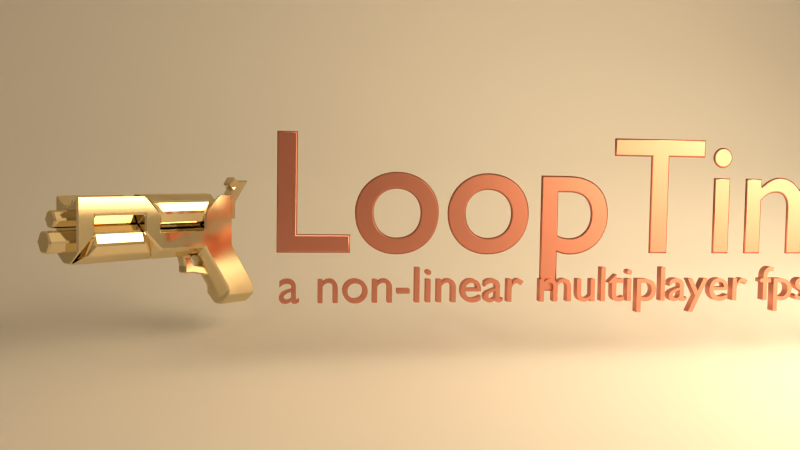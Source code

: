 # Source: source.blend  (saved by Blender 2.69.0; exported with 4.5.12 LTS)
import bpy
from mathutils import Matrix  # noqa: F401  (used for matrix-valued properties, if any)

bpy.ops.wm.read_factory_settings(use_empty=True)
scene = bpy.context.scene
scene.name = 'Scene'

# ---- collections
col_collection_1 = bpy.data.collections.new('Collection 1'); scene.collection.children.link(col_collection_1)
col_collection_2 = bpy.data.collections.new('Collection 2'); scene.collection.children.link(col_collection_2)

# ---- materials (node trees are filled in below, after node groups)
mat_floor = bpy.data.materials.new('Floor')
mat_floor.alpha_threshold = 0.0
mat_floor.roughness = 0.5
mat_floor.line_color = (0.0, 0.0, 0.0, 1.0)
mat_mainlight = bpy.data.materials.new('Mainlight')
mat_mainlight.alpha_threshold = 0.0
mat_mainlight.roughness = 0.5
mat_mainlight.line_color = (0.0, 0.0, 0.0, 1.0)
mat_text = bpy.data.materials.new('Text')
mat_text.alpha_threshold = 0.0
mat_text.roughness = 0.5
mat_text.line_color = (0.0, 0.0, 0.0, 1.0)
mat_gun = bpy.data.materials.new('Gun')
mat_gun.alpha_threshold = 0.0
mat_gun.preview_render_type = 'SHADERBALL'
mat_gun.roughness = 0.5
mat_gun.line_color = (0.0, 0.0, 0.0, 1.0)

# ---- material node trees
mat_floor.use_nodes = True; mat_floor.node_tree.nodes.clear()
_N = mat_floor.node_tree.nodes; _L = mat_floor.node_tree.links
n0 = _N.new('ShaderNodeOutputMaterial'); n0.name = 'Material Output'; n0.location = (300, 300)
n1 = _N.new('ShaderNodeBsdfDiffuse'); n1.name = 'Diffuse BSDF'; n1.location = (100, 300)
_L.new(n1.outputs[0], n0.inputs[0])
n0.is_active_output = True
mat_mainlight.use_nodes = True; mat_mainlight.node_tree.nodes.clear()
_N = mat_mainlight.node_tree.nodes; _L = mat_mainlight.node_tree.links
n0 = _N.new('ShaderNodeOutputMaterial'); n0.name = 'Material Output'; n0.location = (300, 300)
n1 = _N.new('ShaderNodeEmission'); n1.name = 'Emission'; n1.location = (110, 300)
n1.inputs[0].default_value = (0.6383, 0.473, 0.2764, 1.0)
n1.inputs[1].default_value = 10.0
_L.new(n1.outputs[0], n0.inputs[0])
n0.is_active_output = True
mat_text.use_nodes = True; mat_text.node_tree.nodes.clear()
_N = mat_text.node_tree.nodes; _L = mat_text.node_tree.links
n0 = _N.new('ShaderNodeOutputMaterial'); n0.name = 'Material Output'; n0.location = (300, 300)
n1 = _N.new('ShaderNodeBsdfAnisotropic'); n1.name = 'Glossy BSDF'; n1.location = (100, 300)
n1.distribution = 'BECKMANN'
n1.inputs[0].default_value = (0.8, 0.3206, 0.2388, 1.0)
n1.inputs[1].default_value = 0.4472
_L.new(n1.outputs[0], n0.inputs[0])
n0.is_active_output = True
mat_gun.use_nodes = True; mat_gun.node_tree.nodes.clear()
_N = mat_gun.node_tree.nodes; _L = mat_gun.node_tree.links
n0 = _N.new('ShaderNodeOutputMaterial'); n0.name = 'Material Output'; n0.location = (300, 300)
n1 = _N.new('ShaderNodeBsdfAnisotropic'); n1.name = 'Glossy BSDF'; n1.location = (100, 300)
n1.distribution = 'BECKMANN'
n1.inputs[0].default_value = (0.8, 0.6673, 0.4135, 1.0)
n1.inputs[1].default_value = 0.1
_L.new(n1.outputs[0], n0.inputs[0])
n0.is_active_output = True

# ---- world
world_world = bpy.data.worlds.new('World'); scene.world = world_world
world_world.color = (0.0, 0.0, 0.0)
world_world.use_sun_shadow = False
world_world.sun_shadow_jitter_overblur = 0.0
world_world.cycles.sampling_method = 'MANUAL'
world_world.cycles.sample_map_resolution = 256

# ---- cameras
cam_camera = bpy.data.cameras.new('Camera')
cam_camera.clip_end = 100.0
cam_camera.lens = 35.0
cam_camera.sensor_width = 32.0
cam_camera.sensor_height = 18.0
cam_camera.ortho_scale = 7.314
cam_camera.dof.focus_distance = 0.0

# ---- meshes
me_cube_001 = bpy.data.meshes.new('Cube.001')
me_cube_001.from_pydata([(-1.0, -1.0, -1.0), (-1.0, 1.0, -1.0), (1.0, 1.0, -1.0), (1.0, -1.0, -1.0), (-1.0, -1.0, 1.0), (-1.0, 1.0, 1.0), (1.0, 1.0, 1.0), (1.0, -1.0, 1.0)], [], [(4, 5, 1, 0), (5, 6, 2, 1), (6, 7, 3, 2), (7, 4, 0, 3), (0, 1, 2, 3), (7, 6, 5, 4)])
me_cube_001.materials.append(mat_floor)
me_cube_001.use_remesh_preserve_volume = False
me_cube_001.use_remesh_preserve_attributes = False
me_cube_001.use_mirror_vertex_groups = False
me_cube_001.update()
me_plane_003 = bpy.data.meshes.new('Plane.003')
me_plane_003.from_pydata([(9.012, -12.02, -5.166), (-9.012, -12.02, -5.166), (9.012, 6.008, -5.166), (-9.012, 6.008, -5.166), (9.012, 6.008, 10.33), (-9.012, 6.008, 10.33)], [], [(1, 0, 2, 3), (3, 2, 4, 5)])
me_plane_003.polygons.foreach_set('use_smooth', [True] * 2)
me_plane_003.materials.append(mat_floor)
me_plane_003.use_remesh_preserve_volume = False
me_plane_003.use_remesh_preserve_attributes = False
me_plane_003.use_mirror_vertex_groups = False
me_plane_003.update()
me_plane = bpy.data.meshes.new('Plane')
me_plane.from_pydata([(1.0, -1.0, 0.0), (-1.0, -1.0, 0.0), (1.0, 1.0, 0.0), (-1.0, 1.0, 0.0)], [], [(1, 0, 2, 3)])
me_plane.materials.append(mat_mainlight)
me_plane.use_remesh_preserve_volume = False
me_plane.use_remesh_preserve_attributes = False
me_plane.use_mirror_vertex_groups = False
me_plane.update()
me_cube = bpy.data.meshes.new('Cube')
me_cube.from_pydata([(1.0, 1.0, 5.0), (1.0, -1.0, 5.0), (-0.5, -1.0, 4.5), (-0.5, 1.0, 4.5), (1.0, 1.0, 2.0), (1.0, -1.0, 2.0), (-1.0, -1.0, 2.0), (-1.0, 1.0, 2.0), (1.0, 1.0, 2.994), (1.0, -1.0, 2.994), (-1.0, -1.0, 2.994), (-1.0, 1.0, 2.994), (-4.5, -1.0, 2.5), (-4.5, 1.0, 2.5), (-5.0, -1.0, 2.994), (-5.0, 1.0, 2.994), (-4.0, -1.0, 2.994), (-4.0, 1.0, 2.994), (-4.0, 1.0, 2.0), (-4.0, -1.0, 2.0), (-5.0, -1.0, 4.994), (-5.0, 1.0, 4.994), (-4.5, -1.0, 4.494), (-4.5, 1.0, 4.494), (-4.0, -1.0, 3.994), (-4.0, 1.0, 3.994), (-5.0, -1.0, 3.994), (-5.0, 1.0, 3.994), (-8.0, -1.0, 4.994), (-8.0, 1.0, 4.994), (-8.0, -1.0, 3.994), (-8.0, 1.0, 3.994), (-9.0, -1.0, 4.994), (-9.0, 1.0, 4.994), (-9.0, -1.0, 3.994), (-9.0, 1.0, 3.994), (-8.0, -1.0, 2.994), (-8.0, 1.0, 2.994), (-9.0, -1.0, 2.994), (-9.0, 1.0, 2.994), (-8.5, -1.0, 2.494), (-8.5, 1.0, 2.494), (-9.0, -1.0, 1.994), (-9.0, 1.0, 1.994), (1.0, 1.0, 3.997), (1.0, -1.0, 3.997), (-1.0, -1.0, 3.997), (-1.0, 1.0, 3.997), (2.384e-07, 1.0, 5.0), (-5.364e-07, -1.0, 5.0), (-2.98e-07, -1.0, 2.0), (2.384e-07, 1.0, 2.0), (-3.576e-07, -1.0, 2.994), (2.384e-07, 1.0, 2.994), (-4.172e-07, -1.0, 3.997), (2.384e-07, 1.0, 3.997), (2.7, 1.0, -1.0), (2.7, -1.0, -1.0), (0.7, -1.0, -1.0), (0.7, 1.0, -1.0), (1.7, -1.0, -1.0), (1.7, 1.0, -1.0), (1.7, 1.0, -0.5), (1.7, -1.0, -0.5), (0.7, 1.0, -0.5), (0.7, -1.0, -0.5), (2.7, -1.0, -0.5), (2.7, 1.0, -0.5), (-1.034, 1.038, 4.016), (-3.959, 1.038, 4.016), (-0.4756, 0.8397, 4.626), (-4.517, 0.8397, 4.626), (-0.07137, 0.3207, 5.003), (-4.922, 0.3207, 5.003), (-0.07137, -0.3207, 5.003), (-4.922, -0.3207, 5.003), (-0.4756, -0.8397, 4.626), (-4.517, -0.8397, 4.626), (-1.034, -1.038, 4.016), (-3.959, -1.038, 4.016), (-1.034, -0.8397, 3.406), (-3.959, -0.8397, 3.406), (-1.034, -0.3207, 3.029), (-3.959, -0.3207, 3.029), (-1.034, 0.3207, 3.029), (-3.959, 0.3207, 3.029), (-1.034, 0.8397, 3.406), (-3.959, 0.8397, 3.406), (-5.044, 1.038, 2.461), (-7.97, 1.038, 2.461), (-5.044, 0.8397, 3.071), (-7.97, 0.8397, 3.071), (-5.044, 0.3207, 3.448), (-7.97, 0.3207, 3.448), (-5.044, -0.3207, 3.448), (-7.97, -0.3207, 3.448), (-5.044, -0.8397, 3.071), (-7.97, -0.8397, 3.071), (-5.044, -1.038, 2.461), (-7.97, -1.038, 2.461), (-4.536, -0.8397, 1.851), (-8.478, -0.8397, 1.851), (-4.151, -0.3207, 1.474), (-8.863, -0.3207, 1.474), (-4.151, 0.3207, 1.474), (-8.863, 0.3207, 1.474), (-4.536, 0.8397, 1.851), (-8.478, 0.8397, 1.851), (1.0, 0.3367, 4.463), (1.0, -0.3299, 4.463), (-0.5, -0.3299, 3.963), (-0.5, 0.3367, 3.963), (1.0, 0.3367, 2.295), (1.0, -0.3299, 2.295), (-1.0, -0.3299, 1.463), (-1.0, 0.3367, 1.463), (1.0, 0.3367, 2.457), (1.0, -0.3299, 2.457), (-1.0, -0.3299, 2.457), (-1.0, 0.3367, 2.457), (-4.5, -0.3299, 1.963), (-4.5, 0.3367, 1.963), (-5.0, -0.3299, 2.457), (-5.0, 0.3367, 2.457), (-4.0, 0.3367, 2.457), (-4.0, -0.3299, 2.457), (-4.0, -0.3299, 1.463), (-4.0, 0.3367, 1.463), (-5.0, -0.3299, 4.457), (-5.0, 0.3367, 4.457), (-4.5, 0.3367, 3.957), (-4.5, -0.3299, 3.957), (-4.0, 0.3367, 3.457), (-4.0, -0.3299, 3.457), (-5.0, -0.3299, 3.457), (-5.0, 0.3367, 3.457), (-8.0, -0.3299, 4.457), (-8.0, 0.3367, 4.457), (-8.0, -0.3299, 3.457), (-8.0, 0.3367, 3.457), (-9.0, -0.3299, 4.457), (-9.0, 0.3367, 4.457), (-9.0, -0.3299, 3.457), (-9.0, 0.3367, 3.457), (-8.0, -0.3299, 2.457), (-8.0, 0.3367, 2.457), (-9.0, -0.3299, 2.457), (-9.0, 0.3367, 2.457), (-8.5, -0.3299, 1.957), (-8.5, 0.3367, 1.957), (-9.0, -0.3299, 1.457), (-9.0, 0.3367, 1.457), (1.0, 0.3367, 3.46), (1.0, -0.3299, 3.46), (-1.0, -0.3299, 3.46), (-1.0, 0.3367, 3.46), (-1.856e-08, 0.3367, 4.463), (-2.768e-07, -0.3299, 4.463), (2.7, 0.3367, -1.537), (2.7, -0.3299, -1.537), (0.7, -0.3299, -1.537), (0.7, 0.3367, -1.537), (0.7, -0.3299, -1.037), (0.7, 0.3367, -1.037), (2.7, 0.3367, -0.2048), (2.7, -0.3299, -0.2048), (1.7, -0.3299, -1.537), (1.7, 0.3367, -1.537), (-8.219, 0.517, 3.799), (-9.897, 0.517, 3.799), (-10.24, 0.6429, 2.665), (-8.474, 0.6429, 2.665), (-10.24, 0.3232, 2.112), (-8.474, 0.3232, 2.112), (-10.24, -0.3164, 2.112), (-8.474, -0.3164, 2.112), (-10.24, -0.6362, 2.665), (-8.474, -0.6362, 2.665), (-10.24, -0.3164, 3.219), (-8.474, -0.3164, 3.219), (-10.24, 0.3232, 3.219), (-8.474, 0.3232, 3.219), (-9.897, 0.2602, 3.354), (-8.219, 0.2602, 3.354), (-9.897, -0.2534, 3.354), (-8.219, -0.2534, 3.354), (-9.897, -0.5102, 3.799), (-8.219, -0.5102, 3.799), (-9.897, -0.2534, 4.244), (-8.219, -0.2534, 4.244), (-9.897, 0.2602, 4.244), (-8.219, 0.2602, 4.244), (1.831, 0.3367, 4.463), (1.831, -0.33, 4.463), (1.831, 0.3367, 3.46), (1.831, -0.33, 3.46), (1.985, 0.3367, 5.781), (1.985, -0.3299, 5.781), (2.816, 0.3367, 5.781), (2.816, -0.33, 5.781), (2.459, 0.3367, 5.303), (1.628, 0.3367, 5.303), (1.628, -0.3299, 5.303), (2.459, -0.33, 5.303), (1.675, 0.3367, 6.013), (1.675, -0.3299, 6.013), (1.318, 0.3367, 5.535), (1.318, -0.3299, 5.535), (-2.02, -1.0, 2.994), (-2.02, -1.0, 2.0), (-2.02, 1.0, 2.994), (-2.02, 1.0, 2.0), (-2.02, -0.3299, 2.457), (-2.02, 0.3367, 2.457), (-2.02, 0.3367, 1.463), (-2.02, -0.3299, 1.463), (-1.478, -1.0, 2.994), (-1.478, -1.0, 2.0), (-1.478, 1.0, 2.994), (-1.478, 1.0, 2.0), (-1.478, -0.3299, 2.457), (-1.478, 0.3367, 2.457), (-1.478, 0.3367, 1.463), (-1.478, -0.3299, 1.463), (-1.881, 0.3367, 0.4811), (-1.881, -0.3299, 0.4811), (-1.34, 0.3367, 0.4811), (-1.34, -0.3299, 0.4811), (-1.34, 0.3367, 0.9692), (-1.34, -0.3299, 0.9692), (-1.881, -0.3299, 0.9692), (-1.881, 0.3367, 0.9692), (0.2294, 0.3367, 0.161), (0.2294, -0.3299, 0.161), (0.2294, 0.3367, 0.6491), (0.2294, -0.3299, 0.6491), (-8.304, -0.1272, 4.457), (-8.304, 0.134, 4.457), (-8.696, -0.1272, 4.457), (-8.696, 0.134, 4.457), (-8.304, -0.1272, 4.757), (-8.304, 0.134, 4.757), (-8.696, -0.1272, 4.757), (-8.696, 0.134, 4.757)], [], [(157, 110, 2, 49), (153, 109, 1, 45), (54, 49, 2, 46), (155, 111, 3, 47), (53, 51, 7, 11), (113, 117, 9, 5), (50, 52, 10, 6), (132, 25, 23, 130), (55, 53, 11, 47), (121, 123, 15, 13), (17, 18, 13, 15), (19, 16, 14, 12), (126, 19, 12, 120), (213, 210, 17, 124), (210, 211, 18, 17), (209, 208, 16, 19), (215, 209, 19, 126), (130, 23, 21, 129), (26, 24, 22, 20), (25, 27, 21, 23), (134, 26, 30, 138), (124, 17, 25, 132), (14, 16, 24, 26), (17, 15, 27, 25), (122, 14, 26, 134), (30, 34, 38, 36), (26, 20, 28, 30), (21, 27, 31, 29), (129, 21, 29, 137), (142, 34, 32, 140), (30, 28, 32, 34), (29, 31, 35, 33), (137, 29, 33, 141), (36, 38, 42, 40), (35, 31, 37, 39), (143, 35, 39, 147), (138, 30, 36, 144), (148, 40, 42, 150), (39, 37, 41, 43), (147, 39, 43, 151), (144, 36, 40, 148), (117, 153, 45, 9), (52, 54, 46, 10), (119, 155, 47, 11), (48, 55, 47, 3), (109, 157, 49, 1), (45, 1, 49, 54), (8, 4, 51, 53), (5, 9, 52, 50), (44, 8, 53, 55), (9, 45, 54, 52), (0, 44, 55, 48), (62, 67, 56, 61), (66, 63, 60, 57), (64, 62, 61, 59), (163, 64, 59, 161), (63, 65, 58, 60), (165, 66, 57, 159), (113, 5, 66, 165), (50, 6, 65, 63), (115, 7, 64, 163), (7, 51, 62, 64), (5, 50, 63, 66), (51, 4, 67, 62), (159, 57, 60, 166), (161, 59, 61, 167), (68, 69, 71, 70), (70, 71, 73, 72), (72, 73, 75, 74), (74, 75, 77, 76), (76, 77, 79, 78), (78, 79, 81, 80), (80, 81, 83, 82), (82, 83, 85, 84), (71, 69, 87, 85, 83, 81, 79, 77, 75, 73), (86, 87, 69, 68), (84, 85, 87, 86), (68, 70, 72, 74, 76, 78, 80, 82, 84, 86), (88, 89, 91, 90), (90, 91, 93, 92), (92, 93, 95, 94), (94, 95, 97, 96), (96, 97, 99, 98), (98, 99, 101, 100), (100, 101, 103, 102), (102, 103, 105, 104), (91, 89, 107, 105, 103, 101, 99, 97, 95, 93), (106, 107, 89, 88), (104, 105, 107, 106), (88, 90, 92, 94, 96, 98, 100, 102, 104, 106), (48, 3, 111, 156), (156, 111, 110, 157), (44, 0, 108, 152), (109, 153, 195, 193), (46, 2, 110, 154), (154, 110, 111, 155), (4, 8, 116, 112), (112, 116, 117, 113), (24, 133, 131, 22), (133, 132, 130, 131), (12, 14, 122, 120), (120, 122, 123, 121), (18, 127, 121, 13), (127, 126, 120, 121), (208, 212, 125, 16), (212, 213, 124, 125), (211, 214, 127, 18), (214, 215, 126, 127), (22, 131, 128, 20), (131, 130, 129, 128), (27, 135, 139, 31), (135, 134, 138, 139), (16, 125, 133, 24), (125, 124, 132, 133), (15, 123, 135, 27), (123, 122, 134, 135), (20, 128, 136, 28), (128, 129, 137, 136), (35, 143, 141, 33), (143, 142, 140, 141), (28, 136, 140, 32), (137, 141, 239, 237), (34, 142, 146, 38), (142, 143, 147, 146), (31, 139, 145, 37), (139, 138, 144, 145), (41, 149, 151, 43), (149, 148, 150, 151), (38, 146, 150, 42), (146, 147, 151, 150), (37, 145, 149, 41), (145, 144, 148, 149), (8, 44, 152, 116), (116, 152, 153, 117), (10, 46, 154, 118), (118, 154, 155, 119), (0, 48, 156, 108), (108, 156, 157, 109), (65, 162, 160, 58), (162, 163, 161, 160), (67, 164, 158, 56), (164, 165, 159, 158), (4, 112, 164, 67), (112, 113, 165, 164), (6, 114, 162, 65), (114, 115, 163, 162), (56, 158, 167, 61), (158, 159, 166, 167), (58, 160, 166, 60), (160, 161, 167, 166), (186, 187, 189, 188), (170, 171, 173, 172), (184, 185, 187, 186), (172, 173, 175, 174), (188, 189, 191, 190), (182, 183, 185, 184), (174, 175, 177, 176), (190, 191, 168, 169), (169, 168, 183, 182), (176, 177, 179, 178), (173, 171, 181, 179, 177, 175), (180, 181, 171, 170), (178, 179, 181, 180), (169, 182, 184, 186, 188, 190), (183, 168, 191, 189, 187, 185), (170, 172, 174, 176, 178, 180), (194, 192, 193, 195), (152, 108, 192, 194), (153, 152, 194, 195), (200, 201, 196, 198), (196, 197, 199, 198), (202, 203, 199, 197), (203, 200, 198, 199), (201, 202, 207, 206), (192, 108, 201, 200), (109, 193, 203, 202), (193, 192, 200, 203), (108, 109, 202, 201), (206, 207, 205, 204), (202, 197, 205, 207), (196, 201, 206, 204), (197, 196, 204, 205), (221, 218, 210, 213), (218, 219, 211, 210), (217, 216, 208, 209), (223, 217, 209, 215), (216, 220, 212, 208), (220, 221, 213, 212), (219, 222, 214, 211), (228, 229, 235, 234), (119, 11, 218, 221), (11, 7, 219, 218), (6, 10, 216, 217), (114, 6, 217, 223), (10, 118, 220, 216), (118, 119, 221, 220), (7, 115, 222, 219), (115, 114, 223, 222), (226, 227, 225, 224), (229, 230, 225, 227), (231, 228, 226, 224), (230, 231, 224, 225), (222, 223, 229, 228), (223, 215, 230, 229), (214, 222, 228, 231), (215, 214, 231, 230), (234, 235, 233, 232), (226, 228, 234, 232), (229, 227, 233, 235), (227, 226, 232, 233), (237, 239, 243, 241), (140, 136, 236, 238), (141, 140, 238, 239), (136, 137, 237, 236), (240, 241, 243, 242), (238, 236, 240, 242), (239, 238, 242, 243), (236, 237, 241, 240)])
me_cube.materials.append(mat_gun)
me_cube.use_remesh_preserve_volume = False
me_cube.use_remesh_preserve_attributes = False
me_cube.use_mirror_vertex_groups = False
me_cube.update()

# ---- curves / text
txt_text_001 = bpy.data.curves.new('Text.001', 'FONT')
txt_text_001.dimensions = '2D'
txt_text_001.body = 'a non-linear multiplayer fps game'
txt_text_001.materials.append(mat_text)
txt_text_001.use_path_clamp = True
txt_text_001.bevel_resolution = 0
txt_text_001.extrude = 0.1
txt_text = bpy.data.curves.new('Text', 'FONT')
txt_text.dimensions = '2D'
txt_text.body = 'LoopTime'
txt_text.materials.append(mat_text)
txt_text.use_path_clamp = True
txt_text.bevel_resolution = 0
txt_text.bevel_depth = 0.01

# ---- objects
ob_world = bpy.data.objects.new('world', me_cube_001)
ob_floor = bpy.data.objects.new('floor', me_plane_003)
ob_mainlight = bpy.data.objects.new('Mainlight', me_plane)
ob_slogan = bpy.data.objects.new('Slogan', txt_text_001)
ob_logo = bpy.data.objects.new('Logo', txt_text)
ob_camera = bpy.data.objects.new('Camera', cam_camera)
ob_grandfather_gun = bpy.data.objects.new('Grandfather gun', me_cube)

# ---- transforms, parenting, visibility, modifiers, constraints
ob_world.location = (1.348, -0.03994, -1.171)
ob_world.scale = (16.1, 16.1, 16.1)
ob_world.hide_viewport = True
ob_world.lineart.crease_threshold = 0.0
ob_floor.location = (3.939, 2.401, 4.149)
ob_floor.rotation_euler = (0.0, -0.0, -0.7003)
ob_floor.scale = (1.205, 1.205, 1.205)
ob_floor.lineart.crease_threshold = 0.0
_m = ob_floor.modifiers.new('Subsurf', 'SUBSURF')
_m.uv_smooth = 'PRESERVE_CORNERS'
_m.quality = 2
_m.levels = 2
_m.show_only_control_edges = False
ob_mainlight.location = (4.609, -6.755, 3.333)
ob_mainlight.rotation_euler = (1.072, -0.0, 0.3947)
ob_mainlight.scale = (4.003, 4.003, 4.003)
ob_mainlight.lineart.crease_threshold = 0.0
ob_slogan.location = (-0.7565, 1.105, -0.8826)
ob_slogan.rotation_euler = (1.571, 3.139e-09, -0.6256)
ob_slogan.scale = (0.6423, 0.6423, 0.6423)
ob_slogan.lineart.crease_threshold = 0.0
ob_logo.location = (-0.8789, 1.193, -0.2448)
ob_logo.rotation_euler = (1.571, 3.139e-09, -0.6256)
ob_logo.scale = (2.114, 2.114, 2.114)
ob_logo.lineart.crease_threshold = 0.0
ob_camera.location = (-7.178, -7.523, 0.712)
ob_camera.rotation_euler = (1.513, -0.01521, -7.061)
ob_camera.lock_rotations_4d = False
ob_camera.empty_display_type = 'ARROWS'
ob_camera.color = (0.0, 0.0, 0.0, 0.0)
ob_camera.display_type = 'WIRE'
ob_camera.lineart.crease_threshold = 0.0
ob_grandfather_gun.location = (-0.915, 2.412, -0.7009)
ob_grandfather_gun.rotation_euler = (0.0, -0.0, 0.1191)
ob_grandfather_gun.scale = (0.2246, 0.2246, 0.2246)
ob_grandfather_gun.lock_rotations_4d = False
ob_grandfather_gun.empty_display_type = 'ARROWS'
ob_grandfather_gun.lineart.crease_threshold = 0.0
_m = ob_grandfather_gun.modifiers.new('Bevel', 'BEVEL')
_m.width = 0.2
_m.width_pct = 0.2
_m.limit_method = 'NONE'
_m.spread = 0.0

# ---- collection membership
col_collection_1.objects.link(ob_world)
col_collection_1.objects.link(ob_floor)
col_collection_1.objects.link(ob_mainlight)
col_collection_1.objects.link(ob_slogan)
col_collection_1.objects.link(ob_logo)
col_collection_1.objects.link(ob_camera)
col_collection_2.objects.link(ob_grandfather_gun)

# ---- scene / render settings (as saved in the file)
scene.camera = ob_camera
scene.frame_start = 1; scene.frame_end = 250; scene.frame_set(0)
scene.render.engine = 'CYCLES'
scene.render.image_settings.compression = 90
scene.render.dither_intensity = 0.0
scene.cycles.use_denoising = False
scene.cycles.samples = 200
scene.cycles.sampling_pattern = 'TABULATED_SOBOL'
scene.cycles.light_sampling_threshold = 0.0
scene.cycles.use_adaptive_sampling = False
scene.cycles.use_light_tree = False
scene.cycles.blur_glossy = 0.0
scene.cycles.volume_bounces = 1
scene.cycles.pixel_filter_type = 'GAUSSIAN'
scene.cycles.sample_clamp_indirect = 0.0
scene.view_settings.view_transform = 'Standard'
bpy.context.view_layer.update()
